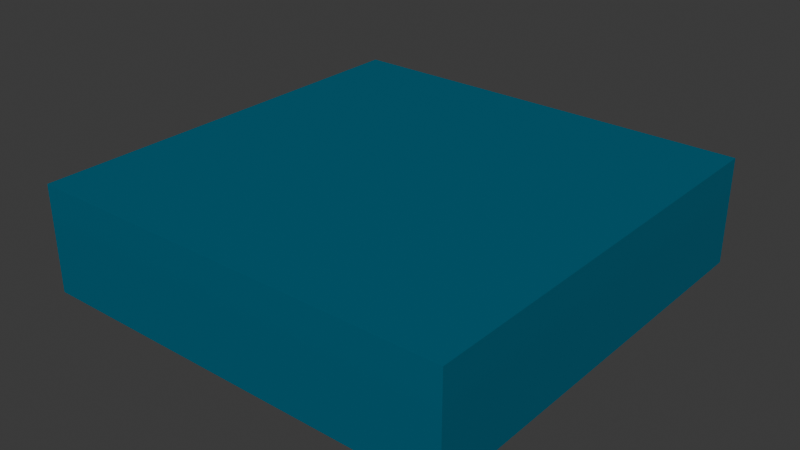 # Source: TombFloor.blend  (saved by Blender 4.3.34; exported with 4.5.12 LTS)
import bpy
from mathutils import Matrix  # noqa: F401  (used for matrix-valued properties, if any)

bpy.ops.wm.read_factory_settings(use_empty=True)
scene = bpy.context.scene
scene.name = 'Scene'

# ---- collections
col_collection = bpy.data.collections.new('Collection'); scene.collection.children.link(col_collection)

# ---- images (referenced by path relative to the original .blend; pixels are not part of the script)
import os
ASSET_DIR = os.environ.get("B2B_ASSET_DIR", "")  # directory of the original .blend (textures are referenced by path, not embedded)
HERE = os.path.dirname(os.path.abspath(__file__))  # packed textures are extracted next to this script under _unpacked/

def load_image(name, relpath, width, height, colorspace="sRGB"):
    """Load a texture the original file referenced (path relative to the .blend, or extracted next to this script)."""
    p = next((c for c in (os.path.join(HERE, relpath), os.path.join(ASSET_DIR, relpath)) if relpath and os.path.exists(c)), "")
    if p:
        img = bpy.data.images.load(p, check_existing=True)
        img.name = name
    else:  # same state as the original file: an image datablock whose file is absent (Cycles renders it pink)
        img = bpy.data.images.new(name, width, height)
        img.source = "FILE"
        img.filepath = "//" + (relpath or name)
    img.colorspace_settings.name = colorspace
    return img
img_tombfloor_png = load_image('TombFloor.png', '_unpacked/TombFloor.abd15649.png', 32, 128, 'sRGB')

# ---- materials (node trees are filled in below, after node groups)
mat_tombfloor = bpy.data.materials.new('TombFloor')

# ---- material node trees
mat_tombfloor.use_nodes = True; mat_tombfloor.node_tree.nodes.clear()
_N = mat_tombfloor.node_tree.nodes; _L = mat_tombfloor.node_tree.links
n0 = _N.new('ShaderNodeBsdfPrincipled'); n0.name = 'Principled BSDF'; n0.location = (10, 300)
n1 = _N.new('ShaderNodeOutputMaterial'); n1.name = 'Material Output'; n1.location = (300, 300)
n2 = _N.new('ShaderNodeTexImage'); n2.name = 'Image Texture'; n2.location = (-280, 280)
n2.image = img_tombfloor_png
_L.new(n0.outputs[0], n1.inputs[0])
_L.new(n2.outputs[0], n0.inputs[0])
n1.is_active_output = True

# ---- world
world_world = bpy.data.worlds.new('World'); scene.world = world_world
world_world.use_nodes = True; world_world.node_tree.nodes.clear()
_N = world_world.node_tree.nodes; _L = world_world.node_tree.links
n0 = _N.new('ShaderNodeOutputWorld'); n0.name = 'World Output'; n0.location = (300, 300)
n1 = _N.new('ShaderNodeBackground'); n1.name = 'Background'; n1.location = (10, 300)
n1.inputs[0].default_value = (0.05088, 0.05088, 0.05088, 1.0)
_L.new(n1.outputs[0], n0.inputs[0])
n0.is_active_output = True
world_world.color = (0.05088, 0.05088, 0.05088)
world_world.sun_shadow_jitter_overblur = 0.0

# ---- meshes
me_cube_001 = bpy.data.meshes.new('Cube.001')
me_cube_001.from_pydata([(-1.0, -1.0, -1.0), (-1.0, -1.0, 1.0), (-1.0, 1.0, -1.0), (-1.0, 1.0, 1.0), (1.0, -1.0, -1.0), (1.0, -1.0, 1.0), (1.0, 1.0, -1.0), (1.0, 1.0, 1.0)], [], [(0, 1, 3, 2), (2, 3, 7, 6), (6, 7, 5, 4), (4, 5, 1, 0), (2, 6, 4, 0), (7, 3, 1, 5)])
_uv = me_cube_001.uv_layers.new(name='UVMap')
_uv.uv.foreach_set('vector', [0.01093, 0.9341, 0.01093, 0.9956, 0.9941, 0.9956, 0.9941, 0.9341, 0.9941, 0.9341, 0.9941, 0.9956, 0.9941, 0.9956, 0.9941, 0.9341, 0.9941, 0.9341, 0.9941, 0.9956, 0.01093, 0.9956, 0.01093, 0.9341, 0.01093, 0.9341, 0.01093, 0.9956, 0.01093, 0.9956, 0.01093, 0.9341, 0.9941, 0.9341, 0.9941, 0.9341, 0.01093, 0.9341, 0.01093, 0.9341, 0.9941, 0.9956, 0.9941, 0.9956, 0.01093, 0.9956, 0.01093, 0.9956])
me_cube_001.materials.append(mat_tombfloor)
me_cube_001.update()

# ---- objects
ob_tombfloor_col = bpy.data.objects.new('TombFloor-col', me_cube_001)

# ---- transforms, parenting, visibility, modifiers, constraints
ob_tombfloor_col.location = (0.0, 0.0, 0.25)
ob_tombfloor_col.scale = (1.0, 1.0, 0.25)

# ---- collection membership
col_collection.objects.link(ob_tombfloor_col)

# ---- scene / render settings (as saved in the file)
scene.frame_start = 1; scene.frame_end = 250; scene.frame_set(1)
scene.render.engine = 'BLENDER_EEVEE_NEXT'
bpy.context.view_layer.update()

# ---- added for rendering (the .blend has no active camera and no usable light): camera, sun
cam_auto = bpy.data.cameras.new('AutoCamera')
cam_auto.lens = 50.0
cam_auto.sensor_width = 36.0
cam_auto.clip_end = 1000.0
ob_auto_camera = bpy.data.objects.new('AutoCamera', cam_auto)
scene.collection.objects.link(ob_auto_camera)
ob_auto_camera.location = (2.65751, -3.18901, 2.376)
ob_auto_camera.rotation_euler = (1.09748, -7.21219e-08, 0.694738)
scene.camera = ob_auto_camera
light_auto_sun = bpy.data.lights.new('AutoSun', 'SUN')
light_auto_sun.energy = 3.0
light_auto_sun.angle = 0.0523599
ob_auto_sun = bpy.data.objects.new('AutoSun', light_auto_sun)
scene.collection.objects.link(ob_auto_sun)
ob_auto_sun.rotation_euler = (0.872665, 0.174533, 0.523599)
bpy.context.view_layer.update()
